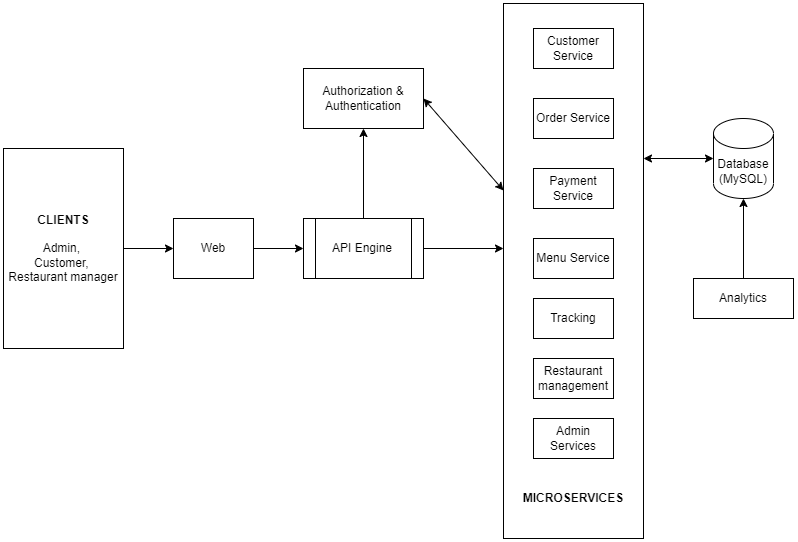

The diagram above was exported from draw.io. Its source (the exported page's mxGraphModel, read from the mxfile embedded in the PNG):
<mxGraphModel dx="1117" dy="623" grid="1" gridSize="10" guides="1" tooltips="1" connect="1" arrows="1" fold="1" page="1" pageScale="1" pageWidth="827" pageHeight="1169" math="0" shadow="0">
  <root>
    <mxCell id="0" />
    <mxCell id="1" parent="0" />
    <mxCell id="qkV0oeEkGzC90lHM3TA8-19" value="" style="edgeStyle=orthogonalEdgeStyle;rounded=0;orthogonalLoop=1;jettySize=auto;html=1;" edge="1" parent="1" source="qkV0oeEkGzC90lHM3TA8-1" target="qkV0oeEkGzC90lHM3TA8-2">
      <mxGeometry relative="1" as="geometry" />
    </mxCell>
    <mxCell id="qkV0oeEkGzC90lHM3TA8-1" value="&lt;b&gt;CLIENTS&lt;br&gt;&lt;/b&gt;&lt;br&gt;Admin, &lt;br&gt;Customer, &lt;br&gt;Restaurant manager" style="rounded=0;whiteSpace=wrap;html=1;" vertex="1" parent="1">
      <mxGeometry x="20" y="220" width="120" height="200" as="geometry" />
    </mxCell>
    <mxCell id="qkV0oeEkGzC90lHM3TA8-20" value="" style="edgeStyle=orthogonalEdgeStyle;rounded=0;orthogonalLoop=1;jettySize=auto;html=1;" edge="1" parent="1" source="qkV0oeEkGzC90lHM3TA8-2" target="qkV0oeEkGzC90lHM3TA8-7">
      <mxGeometry relative="1" as="geometry" />
    </mxCell>
    <mxCell id="qkV0oeEkGzC90lHM3TA8-2" value="Web" style="rounded=0;whiteSpace=wrap;html=1;" vertex="1" parent="1">
      <mxGeometry x="190" y="290" width="80" height="60" as="geometry" />
    </mxCell>
    <mxCell id="qkV0oeEkGzC90lHM3TA8-26" style="edgeStyle=orthogonalEdgeStyle;rounded=0;orthogonalLoop=1;jettySize=auto;html=1;startArrow=none;startFill=0;exitX=0.5;exitY=0;exitDx=0;exitDy=0;" edge="1" parent="1" source="qkV0oeEkGzC90lHM3TA8-18" target="qkV0oeEkGzC90lHM3TA8-3">
      <mxGeometry relative="1" as="geometry" />
    </mxCell>
    <mxCell id="qkV0oeEkGzC90lHM3TA8-3" value="Database&lt;br&gt;(MySQL)" style="shape=cylinder3;whiteSpace=wrap;html=1;boundedLbl=1;backgroundOutline=1;size=15;" vertex="1" parent="1">
      <mxGeometry x="730" y="190" width="60" height="80" as="geometry" />
    </mxCell>
    <mxCell id="qkV0oeEkGzC90lHM3TA8-5" value="Authorization &amp;amp; Authentication" style="rounded=0;whiteSpace=wrap;html=1;" vertex="1" parent="1">
      <mxGeometry x="320" y="140" width="120" height="60" as="geometry" />
    </mxCell>
    <mxCell id="qkV0oeEkGzC90lHM3TA8-21" value="" style="edgeStyle=orthogonalEdgeStyle;rounded=0;orthogonalLoop=1;jettySize=auto;html=1;" edge="1" parent="1" source="qkV0oeEkGzC90lHM3TA8-7" target="qkV0oeEkGzC90lHM3TA8-5">
      <mxGeometry relative="1" as="geometry" />
    </mxCell>
    <mxCell id="qkV0oeEkGzC90lHM3TA8-7" value="API Engine" style="shape=process;whiteSpace=wrap;html=1;backgroundOutline=1;" vertex="1" parent="1">
      <mxGeometry x="320" y="290" width="120" height="60" as="geometry" />
    </mxCell>
    <mxCell id="qkV0oeEkGzC90lHM3TA8-8" value="" style="rounded=0;whiteSpace=wrap;html=1;" vertex="1" parent="1">
      <mxGeometry x="520" y="75" width="140" height="535" as="geometry" />
    </mxCell>
    <mxCell id="qkV0oeEkGzC90lHM3TA8-9" value="Customer Service" style="rounded=0;whiteSpace=wrap;html=1;" vertex="1" parent="1">
      <mxGeometry x="550" y="100" width="80" height="40" as="geometry" />
    </mxCell>
    <mxCell id="qkV0oeEkGzC90lHM3TA8-10" value="Order Service" style="rounded=0;whiteSpace=wrap;html=1;" vertex="1" parent="1">
      <mxGeometry x="550" y="170" width="80" height="40" as="geometry" />
    </mxCell>
    <mxCell id="qkV0oeEkGzC90lHM3TA8-11" value="Payment Service" style="rounded=0;whiteSpace=wrap;html=1;" vertex="1" parent="1">
      <mxGeometry x="550" y="240" width="80" height="40" as="geometry" />
    </mxCell>
    <mxCell id="qkV0oeEkGzC90lHM3TA8-12" value="Menu Service" style="rounded=0;whiteSpace=wrap;html=1;" vertex="1" parent="1">
      <mxGeometry x="550" y="310" width="80" height="40" as="geometry" />
    </mxCell>
    <mxCell id="qkV0oeEkGzC90lHM3TA8-13" value="Tracking" style="rounded=0;whiteSpace=wrap;html=1;" vertex="1" parent="1">
      <mxGeometry x="550" y="370" width="80" height="40" as="geometry" />
    </mxCell>
    <mxCell id="qkV0oeEkGzC90lHM3TA8-14" value="Restaurant management" style="rounded=0;whiteSpace=wrap;html=1;" vertex="1" parent="1">
      <mxGeometry x="550" y="430" width="80" height="40" as="geometry" />
    </mxCell>
    <mxCell id="qkV0oeEkGzC90lHM3TA8-16" value="Admin Services" style="rounded=0;whiteSpace=wrap;html=1;" vertex="1" parent="1">
      <mxGeometry x="550" y="490" width="80" height="40" as="geometry" />
    </mxCell>
    <mxCell id="qkV0oeEkGzC90lHM3TA8-18" value="Analytics" style="rounded=0;whiteSpace=wrap;html=1;" vertex="1" parent="1">
      <mxGeometry x="710" y="350" width="100" height="40" as="geometry" />
    </mxCell>
    <mxCell id="qkV0oeEkGzC90lHM3TA8-24" value="" style="endArrow=classic;html=1;rounded=0;entryX=1;entryY=0.5;entryDx=0;entryDy=0;startArrow=classic;startFill=1;" edge="1" parent="1" source="qkV0oeEkGzC90lHM3TA8-8" target="qkV0oeEkGzC90lHM3TA8-5">
      <mxGeometry width="50" height="50" relative="1" as="geometry">
        <mxPoint x="460" y="200" as="sourcePoint" />
        <mxPoint x="510" y="150" as="targetPoint" />
      </mxGeometry>
    </mxCell>
    <mxCell id="qkV0oeEkGzC90lHM3TA8-25" value="" style="endArrow=classic;html=1;rounded=0;entryX=0;entryY=0.5;entryDx=0;entryDy=0;entryPerimeter=0;startArrow=classic;startFill=1;" edge="1" parent="1" target="qkV0oeEkGzC90lHM3TA8-3">
      <mxGeometry width="50" height="50" relative="1" as="geometry">
        <mxPoint x="660" y="230" as="sourcePoint" />
        <mxPoint x="720" y="210" as="targetPoint" />
      </mxGeometry>
    </mxCell>
    <mxCell id="qkV0oeEkGzC90lHM3TA8-28" value="&lt;b&gt;MICROSERVICES&lt;/b&gt;" style="text;html=1;strokeColor=none;fillColor=none;align=center;verticalAlign=middle;whiteSpace=wrap;rounded=0;" vertex="1" parent="1">
      <mxGeometry x="555" y="555" width="70" height="30" as="geometry" />
    </mxCell>
    <mxCell id="qkV0oeEkGzC90lHM3TA8-29" value="" style="endArrow=classic;html=1;rounded=0;exitX=1;exitY=0.5;exitDx=0;exitDy=0;" edge="1" parent="1" source="qkV0oeEkGzC90lHM3TA8-7">
      <mxGeometry width="50" height="50" relative="1" as="geometry">
        <mxPoint x="440" y="350" as="sourcePoint" />
        <mxPoint x="520" y="320" as="targetPoint" />
      </mxGeometry>
    </mxCell>
  </root>
</mxGraphModel>